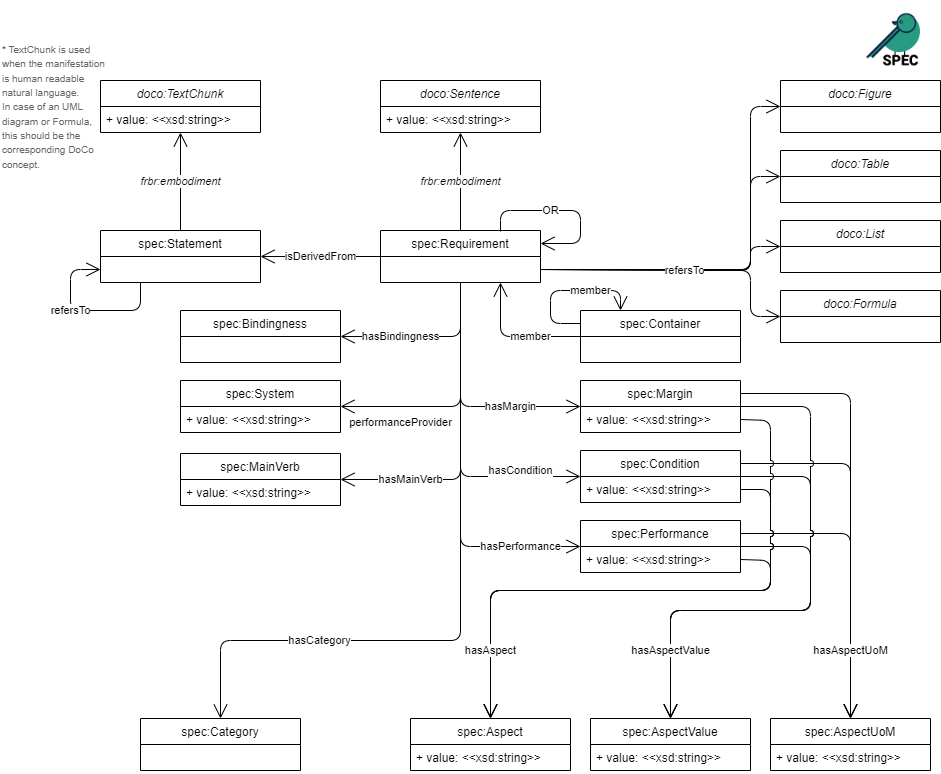

The diagram above was exported from draw.io. Its source (the exported page's mxGraphModel, read from the mxfile embedded in the PNG):
<mxGraphModel dx="1796" dy="1179" grid="1" gridSize="10" guides="1" tooltips="1" connect="1" arrows="1" fold="1" page="1" pageScale="1" pageWidth="1654" pageHeight="1169" math="0" shadow="0">
  <root>
    <mxCell id="0" />
    <mxCell id="1" parent="0" />
    <mxCell id="2" value="frbr:embodiment" style="edgeStyle=none;html=1;exitX=0.5;exitY=0;exitDx=0;exitDy=0;endArrow=open;endFill=1;endSize=12;fontStyle=2" parent="1" source="3" target="5" edge="1">
      <mxGeometry relative="1" as="geometry">
        <mxPoint x="50" y="550" as="targetPoint" />
      </mxGeometry>
    </mxCell>
    <mxCell id="3" value="spec:Statement" style="swimlane;fontStyle=0;childLayout=stackLayout;horizontal=1;startSize=26;fillColor=none;horizontalStack=0;resizeParent=1;resizeParentMax=0;resizeLast=0;collapsible=0;marginBottom=0;" parent="1" vertex="1">
      <mxGeometry x="100" y="230" width="160" height="52" as="geometry" />
    </mxCell>
    <mxCell id="4" value="spec:Requirement" style="swimlane;fontStyle=0;childLayout=stackLayout;horizontal=1;startSize=26;fillColor=none;horizontalStack=0;resizeParent=1;resizeParentMax=0;resizeLast=0;collapsible=0;marginBottom=0;" parent="1" vertex="1">
      <mxGeometry x="380" y="230" width="160" height="52" as="geometry" />
    </mxCell>
    <mxCell id="5" value="doco:TextChunk" style="swimlane;fontStyle=2;childLayout=stackLayout;horizontal=1;startSize=26;fillColor=none;horizontalStack=0;resizeParent=1;resizeParentMax=0;resizeLast=0;collapsible=0;marginBottom=0;" parent="1" vertex="1">
      <mxGeometry x="100" y="80" width="160" height="52" as="geometry" />
    </mxCell>
    <mxCell id="6" value="+ value: &lt;&lt;xsd:string&gt;&gt;" style="text;strokeColor=none;fillColor=none;align=left;verticalAlign=top;spacingLeft=4;spacingRight=4;overflow=hidden;rotatable=0;points=[[0,0.5],[1,0.5]];portConstraint=eastwest;" parent="5" vertex="1">
      <mxGeometry y="26" width="160" height="26" as="geometry" />
    </mxCell>
    <mxCell id="7" value="OR" style="endArrow=open;endFill=1;endSize=12;html=1;exitX=0.75;exitY=0;exitDx=0;exitDy=0;entryX=1;entryY=0.25;entryDx=0;entryDy=0;strokeColor=#000000;" parent="1" target="4" edge="1">
      <mxGeometry x="-0.1839" width="160" relative="1" as="geometry">
        <mxPoint x="500" y="231" as="sourcePoint" />
        <mxPoint x="500" y="163" as="targetPoint" />
        <Array as="points">
          <mxPoint x="500" y="210" />
          <mxPoint x="580" y="210" />
          <mxPoint x="580" y="243" />
        </Array>
        <mxPoint as="offset" />
      </mxGeometry>
    </mxCell>
    <mxCell id="8" value="&lt;span style=&quot;font-style: normal;&quot;&gt;&lt;font color=&quot;#000000&quot;&gt;isDerivedFrom&lt;/font&gt;&lt;/span&gt;" style="endArrow=open;endFill=1;endSize=12;html=1;exitX=0;exitY=0.5;exitDx=0;exitDy=0;entryX=1;entryY=0.5;entryDx=0;entryDy=0;fontColor=#FF8000;fontStyle=2" parent="1" source="4" target="3" edge="1">
      <mxGeometry width="160" relative="1" as="geometry">
        <mxPoint x="140" y="450" as="sourcePoint" />
        <mxPoint x="300" y="450" as="targetPoint" />
      </mxGeometry>
    </mxCell>
    <mxCell id="9" value="spec:Bindingness" style="swimlane;fontStyle=0;childLayout=stackLayout;horizontal=1;startSize=26;fillColor=none;horizontalStack=0;resizeParent=1;resizeParentMax=0;resizeLast=0;collapsible=0;marginBottom=0;" parent="1" vertex="1">
      <mxGeometry x="180" y="310" width="160" height="52" as="geometry" />
    </mxCell>
    <mxCell id="10" value="hasBindingness" style="endArrow=open;endFill=1;endSize=12;html=1;exitX=0.5;exitY=1;exitDx=0;exitDy=0;entryX=1;entryY=0.5;entryDx=0;entryDy=0;" parent="1" source="4" target="9" edge="1">
      <mxGeometry x="0.3103" width="160" relative="1" as="geometry">
        <mxPoint x="140" y="450" as="sourcePoint" />
        <mxPoint x="300" y="450" as="targetPoint" />
        <Array as="points">
          <mxPoint x="460" y="336" />
        </Array>
        <mxPoint as="offset" />
      </mxGeometry>
    </mxCell>
    <mxCell id="27" value="doco:Figure" style="swimlane;fontStyle=2;childLayout=stackLayout;horizontal=1;startSize=26;fillColor=none;horizontalStack=0;resizeParent=1;resizeParentMax=0;resizeLast=0;collapsible=0;marginBottom=0;" parent="1" vertex="1">
      <mxGeometry x="780" y="80" width="160" height="52" as="geometry" />
    </mxCell>
    <mxCell id="28" value="doco:Formula" style="swimlane;fontStyle=2;childLayout=stackLayout;horizontal=1;startSize=26;fillColor=none;horizontalStack=0;resizeParent=1;resizeParentMax=0;resizeLast=0;collapsible=0;marginBottom=0;" parent="1" vertex="1">
      <mxGeometry x="780" y="290" width="160" height="52" as="geometry" />
    </mxCell>
    <mxCell id="44" value="doco:List" style="swimlane;fontStyle=2;childLayout=stackLayout;horizontal=1;startSize=26;fillColor=none;horizontalStack=0;resizeParent=1;resizeParentMax=0;resizeLast=0;collapsible=0;marginBottom=0;" parent="1" vertex="1">
      <mxGeometry x="780" y="220" width="160" height="52" as="geometry" />
    </mxCell>
    <mxCell id="51" value="doco:Table" style="swimlane;fontStyle=2;childLayout=stackLayout;horizontal=1;startSize=26;fillColor=none;horizontalStack=0;resizeParent=1;resizeParentMax=0;resizeLast=0;collapsible=0;marginBottom=0;" parent="1" vertex="1">
      <mxGeometry x="780" y="150" width="160" height="52" as="geometry" />
    </mxCell>
    <mxCell id="62" value="doco:Sentence" style="swimlane;fontStyle=2;childLayout=stackLayout;horizontal=1;startSize=26;fillColor=none;horizontalStack=0;resizeParent=1;resizeParentMax=0;resizeLast=0;collapsible=0;marginBottom=0;" parent="1" vertex="1">
      <mxGeometry x="380" y="80" width="160" height="52" as="geometry" />
    </mxCell>
    <mxCell id="63" value="+ value: &lt;&lt;xsd:string&gt;&gt;" style="text;strokeColor=none;fillColor=none;align=left;verticalAlign=top;spacingLeft=4;spacingRight=4;overflow=hidden;rotatable=0;points=[[0,0.5],[1,0.5]];portConstraint=eastwest;" parent="62" vertex="1">
      <mxGeometry y="26" width="160" height="26" as="geometry" />
    </mxCell>
    <mxCell id="64" value="frbr:embodiment" style="edgeStyle=none;html=1;exitX=0.5;exitY=0;exitDx=0;exitDy=0;endArrow=open;endFill=1;endSize=12;fontStyle=2" parent="1" source="4" target="62" edge="1">
      <mxGeometry relative="1" as="geometry">
        <mxPoint x="170.19047619047615" y="292" as="sourcePoint" />
        <mxPoint x="30" y="476" as="targetPoint" />
        <mxPoint as="offset" />
      </mxGeometry>
    </mxCell>
    <mxCell id="79" value="spec:Category" style="swimlane;fontStyle=0;childLayout=stackLayout;horizontal=1;startSize=26;fillColor=none;horizontalStack=0;resizeParent=1;resizeParentMax=0;resizeLast=0;collapsible=0;marginBottom=0;" parent="1" vertex="1">
      <mxGeometry x="140" y="718" width="160" height="52" as="geometry" />
    </mxCell>
    <mxCell id="87" value="hasCategory" style="endArrow=open;endFill=1;endSize=12;html=1;exitX=0.5;exitY=1;exitDx=0;exitDy=0;entryX=0.5;entryY=0;entryDx=0;entryDy=0;" parent="1" source="4" target="79" edge="1">
      <mxGeometry x="0.4753" width="160" relative="1" as="geometry">
        <mxPoint x="470" y="292" as="sourcePoint" />
        <mxPoint x="590" y="626" as="targetPoint" />
        <Array as="points">
          <mxPoint x="460" y="640" />
          <mxPoint x="220" y="640" />
        </Array>
        <mxPoint as="offset" />
      </mxGeometry>
    </mxCell>
    <mxCell id="88" value="refersTo" style="endArrow=open;endFill=1;endSize=12;html=1;exitX=0.25;exitY=1;exitDx=0;exitDy=0;entryX=0;entryY=0.75;entryDx=0;entryDy=0;" parent="1" source="3" target="3" edge="1">
      <mxGeometry x="0.1598" width="160" relative="1" as="geometry">
        <mxPoint x="140" y="355" as="sourcePoint" />
        <mxPoint x="20" y="409" as="targetPoint" />
        <Array as="points">
          <mxPoint x="140" y="310" />
          <mxPoint x="70" y="310" />
          <mxPoint x="70" y="269" />
        </Array>
        <mxPoint as="offset" />
      </mxGeometry>
    </mxCell>
    <mxCell id="89" value="" style="endArrow=open;endFill=1;endSize=12;html=1;exitX=1;exitY=0.75;exitDx=0;exitDy=0;entryX=0;entryY=0.5;entryDx=0;entryDy=0;" parent="1" source="4" target="27" edge="1">
      <mxGeometry width="160" relative="1" as="geometry">
        <mxPoint x="149.99999999999977" y="292" as="sourcePoint" />
        <mxPoint x="109.99999999999977" y="279" as="targetPoint" />
        <Array as="points">
          <mxPoint x="750" y="270" />
          <mxPoint x="750" y="106" />
        </Array>
      </mxGeometry>
    </mxCell>
    <mxCell id="90" value="" style="endArrow=open;endFill=1;endSize=12;html=1;exitX=1;exitY=0.75;exitDx=0;exitDy=0;entryX=0;entryY=0.5;entryDx=0;entryDy=0;" parent="1" source="4" target="44" edge="1">
      <mxGeometry width="160" relative="1" as="geometry">
        <mxPoint x="560" y="289" as="sourcePoint" />
        <mxPoint x="1341" y="605" as="targetPoint" />
        <Array as="points">
          <mxPoint x="750" y="270" />
          <mxPoint x="750" y="246" />
        </Array>
      </mxGeometry>
    </mxCell>
    <mxCell id="91" value="" style="endArrow=open;endFill=1;endSize=12;html=1;exitX=1;exitY=0.75;exitDx=0;exitDy=0;entryX=0;entryY=0.5;entryDx=0;entryDy=0;" parent="1" source="4" target="28" edge="1">
      <mxGeometry width="160" relative="1" as="geometry">
        <mxPoint x="570" y="299" as="sourcePoint" />
        <mxPoint x="1351" y="615" as="targetPoint" />
        <Array as="points">
          <mxPoint x="750" y="270" />
          <mxPoint x="750" y="316" />
        </Array>
      </mxGeometry>
    </mxCell>
    <mxCell id="92" value="refersTo" style="endArrow=open;endFill=1;endSize=12;html=1;exitX=1;exitY=0.75;exitDx=0;exitDy=0;entryX=0;entryY=0.5;entryDx=0;entryDy=0;" parent="1" source="4" target="51" edge="1">
      <mxGeometry x="-0.1367" y="-1" width="160" relative="1" as="geometry">
        <mxPoint x="550" y="279" as="sourcePoint" />
        <mxPoint x="1331" y="595" as="targetPoint" />
        <Array as="points">
          <mxPoint x="750" y="269" />
          <mxPoint x="750" y="176" />
        </Array>
        <mxPoint as="offset" />
      </mxGeometry>
    </mxCell>
    <mxCell id="116" value="&lt;span style=&quot;text-align: left;&quot;&gt;&lt;font style=&quot;font-size: 10px;&quot;&gt;* TextChunk is used when the manifestation is human readable natural language. &lt;br&gt;In case of an UML diagram or Formula, this should be the corresponding DoCo concept.&lt;/font&gt;&lt;/span&gt;" style="text;html=1;strokeColor=none;fillColor=none;align=left;verticalAlign=middle;rounded=0;dashed=1;fontSize=12;fontColor=#666666;whiteSpace=wrap;" parent="1" vertex="1">
      <mxGeometry y="26.25" width="110" height="159.5" as="geometry" />
    </mxCell>
    <mxCell id="117" value="" style="shape=image;verticalLabelPosition=bottom;labelBackgroundColor=default;verticalAlign=top;aspect=fixed;imageAspect=0;image=data:image/png,(base64 omitted: 11300 chars);" parent="1" vertex="1">
      <mxGeometry x="860" width="80" height="80" as="geometry" />
    </mxCell>
    <mxCell id="120" style="edgeStyle=none;html=1;entryX=0.5;entryY=0;entryDx=0;entryDy=0;endArrow=open;endFill=1;endSize=12;exitX=1;exitY=0.5;exitDx=0;exitDy=0;" edge="1" parent="1" source="124" target="147">
      <mxGeometry relative="1" as="geometry">
        <Array as="points">
          <mxPoint x="770" y="560" />
          <mxPoint x="770" y="590" />
          <mxPoint x="490" y="590" />
        </Array>
      </mxGeometry>
    </mxCell>
    <mxCell id="121" style="edgeStyle=none;html=1;entryX=0.5;entryY=0;entryDx=0;entryDy=0;endArrow=open;endFill=1;endSize=12;exitX=1;exitY=0.25;exitDx=0;exitDy=0;" edge="1" parent="1" source="123" target="149">
      <mxGeometry relative="1" as="geometry">
        <Array as="points">
          <mxPoint x="850" y="533" />
        </Array>
      </mxGeometry>
    </mxCell>
    <mxCell id="122" style="edgeStyle=none;shape=connector;rounded=1;html=1;entryX=0.5;entryY=0;entryDx=0;entryDy=0;labelBackgroundColor=default;strokeColor=default;fontFamily=Helvetica;fontSize=11;fontColor=default;endArrow=open;endFill=1;endSize=12;exitX=1;exitY=0.5;exitDx=0;exitDy=0;" edge="1" parent="1" source="123" target="151">
      <mxGeometry relative="1" as="geometry">
        <Array as="points">
          <mxPoint x="810" y="546" />
          <mxPoint x="810" y="610" />
          <mxPoint x="670" y="610" />
        </Array>
      </mxGeometry>
    </mxCell>
    <mxCell id="123" value="spec:Performance" style="swimlane;fontStyle=0;childLayout=stackLayout;horizontal=1;startSize=26;fillColor=none;horizontalStack=0;resizeParent=1;resizeParentMax=0;resizeLast=0;collapsible=0;marginBottom=0;" vertex="1" parent="1">
      <mxGeometry x="580" y="520" width="160" height="52" as="geometry" />
    </mxCell>
    <mxCell id="124" value="+ value: &lt;&lt;xsd:string&gt;&gt;" style="text;strokeColor=none;fillColor=none;align=left;verticalAlign=top;spacingLeft=4;spacingRight=4;overflow=hidden;rotatable=0;points=[[0,0.5],[1,0.5]];portConstraint=eastwest;" vertex="1" parent="123">
      <mxGeometry y="26" width="160" height="26" as="geometry" />
    </mxCell>
    <mxCell id="125" value="hasPerformance" style="endArrow=open;endFill=1;endSize=12;html=1;exitX=0.5;exitY=1;exitDx=0;exitDy=0;entryX=0;entryY=0.5;entryDx=0;entryDy=0;" edge="1" parent="1" target="123">
      <mxGeometry x="0.6875" width="160" relative="1" as="geometry">
        <mxPoint x="460" y="282" as="sourcePoint" />
        <mxPoint x="550" y="450" as="targetPoint" />
        <Array as="points">
          <mxPoint x="460" y="546" />
        </Array>
        <mxPoint as="offset" />
      </mxGeometry>
    </mxCell>
    <mxCell id="126" style="edgeStyle=none;shape=connector;rounded=1;html=1;entryX=0.5;entryY=0;entryDx=0;entryDy=0;labelBackgroundColor=default;strokeColor=default;fontFamily=Helvetica;fontSize=11;fontColor=default;endArrow=open;endFill=1;endSize=12;exitX=1;exitY=0.25;exitDx=0;exitDy=0;" edge="1" parent="1" source="129" target="149">
      <mxGeometry relative="1" as="geometry">
        <Array as="points">
          <mxPoint x="850" y="463" />
        </Array>
      </mxGeometry>
    </mxCell>
    <mxCell id="127" style="edgeStyle=none;shape=connector;rounded=1;html=1;entryX=0.5;entryY=0;entryDx=0;entryDy=0;labelBackgroundColor=default;strokeColor=default;fontFamily=Helvetica;fontSize=11;fontColor=default;endArrow=open;endFill=1;endSize=12;exitX=1;exitY=0.5;exitDx=0;exitDy=0;jumpStyle=arc;" edge="1" parent="1" source="129" target="151">
      <mxGeometry relative="1" as="geometry">
        <Array as="points">
          <mxPoint x="810" y="476" />
          <mxPoint x="810" y="610" />
          <mxPoint x="670" y="610" />
        </Array>
      </mxGeometry>
    </mxCell>
    <mxCell id="128" style="edgeStyle=none;shape=connector;rounded=1;html=1;entryX=0.5;entryY=0;entryDx=0;entryDy=0;labelBackgroundColor=default;strokeColor=default;fontFamily=Helvetica;fontSize=11;fontColor=default;endArrow=open;endFill=1;endSize=12;exitX=1;exitY=0.5;exitDx=0;exitDy=0;jumpStyle=arc;" edge="1" parent="1" source="130" target="147">
      <mxGeometry relative="1" as="geometry">
        <Array as="points">
          <mxPoint x="770" y="489" />
          <mxPoint x="770" y="590" />
          <mxPoint x="490" y="590" />
        </Array>
      </mxGeometry>
    </mxCell>
    <mxCell id="129" value="spec:Condition" style="swimlane;fontStyle=0;childLayout=stackLayout;horizontal=1;startSize=26;fillColor=none;horizontalStack=0;resizeParent=1;resizeParentMax=0;resizeLast=0;collapsible=0;marginBottom=0;" vertex="1" parent="1">
      <mxGeometry x="580" y="450" width="160" height="52" as="geometry" />
    </mxCell>
    <mxCell id="130" value="+ value: &lt;&lt;xsd:string&gt;&gt;" style="text;strokeColor=none;fillColor=none;align=left;verticalAlign=top;spacingLeft=4;spacingRight=4;overflow=hidden;rotatable=0;points=[[0,0.5],[1,0.5]];portConstraint=eastwest;" vertex="1" parent="129">
      <mxGeometry y="26" width="160" height="26" as="geometry" />
    </mxCell>
    <mxCell id="131" value="hasCondition" style="endArrow=open;endFill=1;endSize=12;html=1;exitX=0.5;exitY=1;exitDx=0;exitDy=0;entryX=0;entryY=0.5;entryDx=0;entryDy=0;" edge="1" parent="1" target="129">
      <mxGeometry x="0.6178" y="6" width="160" relative="1" as="geometry">
        <mxPoint x="460" y="282" as="sourcePoint" />
        <mxPoint x="550" y="450" as="targetPoint" />
        <Array as="points">
          <mxPoint x="460" y="336" />
          <mxPoint x="460" y="409" />
          <mxPoint x="460" y="476" />
        </Array>
        <mxPoint as="offset" />
      </mxGeometry>
    </mxCell>
    <mxCell id="132" value="spec:MainVerb" style="swimlane;fontStyle=0;childLayout=stackLayout;horizontal=1;startSize=26;fillColor=none;horizontalStack=0;resizeParent=1;resizeParentMax=0;resizeLast=0;collapsible=0;marginBottom=0;" vertex="1" parent="1">
      <mxGeometry x="180" y="453" width="160" height="52" as="geometry" />
    </mxCell>
    <mxCell id="133" value="+ value: &lt;&lt;xsd:string&gt;&gt;" style="text;strokeColor=none;fillColor=none;align=left;verticalAlign=top;spacingLeft=4;spacingRight=4;overflow=hidden;rotatable=0;points=[[0,0.5],[1,0.5]];portConstraint=eastwest;" vertex="1" parent="132">
      <mxGeometry y="26" width="160" height="26" as="geometry" />
    </mxCell>
    <mxCell id="134" value="hasAspectUoM" style="edgeStyle=none;shape=connector;rounded=1;html=1;entryX=0.5;entryY=0;entryDx=0;entryDy=0;labelBackgroundColor=default;strokeColor=default;fontFamily=Helvetica;fontSize=11;fontColor=default;endArrow=open;endFill=1;endSize=12;exitX=1;exitY=0.25;exitDx=0;exitDy=0;jumpStyle=arc;" edge="1" parent="1" source="137" target="149">
      <mxGeometry x="0.6874" relative="1" as="geometry">
        <Array as="points">
          <mxPoint x="850" y="393" />
        </Array>
        <mxPoint as="offset" />
      </mxGeometry>
    </mxCell>
    <mxCell id="135" value="hasAspectValue" style="edgeStyle=none;shape=connector;rounded=1;html=1;entryX=0.5;entryY=0;entryDx=0;entryDy=0;labelBackgroundColor=default;strokeColor=default;fontFamily=Helvetica;fontSize=11;fontColor=default;endArrow=open;endFill=1;endSize=12;exitX=1;exitY=0.5;exitDx=0;exitDy=0;jumpStyle=arc;" edge="1" parent="1" source="137" target="151">
      <mxGeometry x="0.7395" relative="1" as="geometry">
        <Array as="points">
          <mxPoint x="810" y="406" />
          <mxPoint x="810" y="610" />
          <mxPoint x="670" y="610" />
        </Array>
        <mxPoint as="offset" />
      </mxGeometry>
    </mxCell>
    <mxCell id="136" value="hasAspect" style="edgeStyle=none;shape=connector;rounded=1;html=1;entryX=0.5;entryY=0;entryDx=0;entryDy=0;labelBackgroundColor=default;strokeColor=default;fontFamily=Helvetica;fontSize=11;fontColor=default;endArrow=open;endFill=1;endSize=12;exitX=1;exitY=0.5;exitDx=0;exitDy=0;jumpStyle=arc;" edge="1" parent="1" source="138" target="147">
      <mxGeometry x="0.7763" relative="1" as="geometry">
        <Array as="points">
          <mxPoint x="770" y="420" />
          <mxPoint x="770" y="590" />
          <mxPoint x="490" y="590" />
        </Array>
        <mxPoint as="offset" />
      </mxGeometry>
    </mxCell>
    <mxCell id="137" value="spec:Margin" style="swimlane;fontStyle=0;childLayout=stackLayout;horizontal=1;startSize=26;fillColor=none;horizontalStack=0;resizeParent=1;resizeParentMax=0;resizeLast=0;collapsible=0;marginBottom=0;" vertex="1" parent="1">
      <mxGeometry x="580" y="380" width="160" height="52" as="geometry" />
    </mxCell>
    <mxCell id="138" value="+ value: &lt;&lt;xsd:string&gt;&gt;" style="text;strokeColor=none;fillColor=none;align=left;verticalAlign=top;spacingLeft=4;spacingRight=4;overflow=hidden;rotatable=0;points=[[0,0.5],[1,0.5]];portConstraint=eastwest;" vertex="1" parent="137">
      <mxGeometry y="26" width="160" height="26" as="geometry" />
    </mxCell>
    <mxCell id="139" value="hasMainVerb" style="endArrow=open;endFill=1;endSize=12;html=1;exitX=0.5;exitY=1;exitDx=0;exitDy=0;entryX=1;entryY=0.5;entryDx=0;entryDy=0;" edge="1" parent="1" target="132">
      <mxGeometry x="0.5584" width="160" relative="1" as="geometry">
        <mxPoint x="460" y="282" as="sourcePoint" />
        <mxPoint x="600" y="466" as="targetPoint" />
        <Array as="points">
          <mxPoint x="460" y="406" />
          <mxPoint x="460" y="479" />
        </Array>
        <mxPoint as="offset" />
      </mxGeometry>
    </mxCell>
    <mxCell id="140" value="hasMargin" style="endArrow=open;endFill=1;endSize=12;html=1;exitX=0.5;exitY=1;exitDx=0;exitDy=0;entryX=0;entryY=0.5;entryDx=0;entryDy=0;" edge="1" parent="1" target="137">
      <mxGeometry x="0.4262" width="160" relative="1" as="geometry">
        <mxPoint x="460" y="282" as="sourcePoint" />
        <mxPoint x="610" y="476" as="targetPoint" />
        <Array as="points">
          <mxPoint x="460" y="406" />
        </Array>
        <mxPoint as="offset" />
      </mxGeometry>
    </mxCell>
    <mxCell id="141" value="spec:System" style="swimlane;fontStyle=0;childLayout=stackLayout;horizontal=1;startSize=26;fillColor=none;horizontalStack=0;resizeParent=1;resizeParentMax=0;resizeLast=0;collapsible=0;marginBottom=0;" vertex="1" parent="1">
      <mxGeometry x="180" y="380" width="160" height="52" as="geometry" />
    </mxCell>
    <mxCell id="142" value="+ value: &lt;&lt;xsd:string&gt;&gt;" style="text;strokeColor=none;fillColor=none;align=left;verticalAlign=top;spacingLeft=4;spacingRight=4;overflow=hidden;rotatable=0;points=[[0,0.5],[1,0.5]];portConstraint=eastwest;" vertex="1" parent="141">
      <mxGeometry y="26" width="160" height="26" as="geometry" />
    </mxCell>
    <mxCell id="143" value="performanceProvider" style="endArrow=open;endFill=1;endSize=12;html=1;exitX=0.5;exitY=1;exitDx=0;exitDy=0;entryX=1;entryY=0.5;entryDx=0;entryDy=0;" edge="1" parent="1" target="141">
      <mxGeometry x="0.5082" y="16" width="160" relative="1" as="geometry">
        <mxPoint x="460" y="282" as="sourcePoint" />
        <mxPoint x="560" y="650" as="targetPoint" />
        <Array as="points">
          <mxPoint x="460" y="406" />
        </Array>
        <mxPoint as="offset" />
      </mxGeometry>
    </mxCell>
    <mxCell id="144" value="spec:Container" style="swimlane;fontStyle=0;childLayout=stackLayout;horizontal=1;startSize=26;fillColor=none;horizontalStack=0;resizeParent=1;resizeParentMax=0;resizeLast=0;collapsible=0;marginBottom=0;" vertex="1" parent="1">
      <mxGeometry x="580" y="310" width="160" height="52" as="geometry" />
    </mxCell>
    <mxCell id="145" value="member" style="endArrow=open;endFill=1;endSize=12;html=1;exitX=0;exitY=0.5;exitDx=0;exitDy=0;entryX=0.75;entryY=1;entryDx=0;entryDy=0;" edge="1" parent="1" source="144">
      <mxGeometry x="-0.2537" width="160" relative="1" as="geometry">
        <mxPoint x="470" y="292" as="sourcePoint" />
        <mxPoint x="500" y="282" as="targetPoint" />
        <Array as="points">
          <mxPoint x="500" y="336" />
        </Array>
        <mxPoint as="offset" />
      </mxGeometry>
    </mxCell>
    <mxCell id="146" value="member" style="endArrow=open;endFill=1;endSize=12;html=1;exitX=0;exitY=0.25;exitDx=0;exitDy=0;entryX=0.25;entryY=0;entryDx=0;entryDy=0;" edge="1" parent="1" source="144" target="144">
      <mxGeometry x="0.3464" width="160" relative="1" as="geometry">
        <mxPoint x="590" y="346" as="sourcePoint" />
        <mxPoint x="510" y="292" as="targetPoint" />
        <Array as="points">
          <mxPoint x="550" y="323" />
          <mxPoint x="550" y="290" />
          <mxPoint x="620" y="290" />
        </Array>
        <mxPoint as="offset" />
      </mxGeometry>
    </mxCell>
    <mxCell id="147" value="spec:Aspect" style="swimlane;fontStyle=0;childLayout=stackLayout;horizontal=1;startSize=26;fillColor=none;horizontalStack=0;resizeParent=1;resizeParentMax=0;resizeLast=0;collapsible=0;marginBottom=0;" vertex="1" parent="1">
      <mxGeometry x="410" y="718" width="160" height="52" as="geometry" />
    </mxCell>
    <mxCell id="148" value="+ value: &lt;&lt;xsd:string&gt;&gt;" style="text;strokeColor=none;fillColor=none;align=left;verticalAlign=top;spacingLeft=4;spacingRight=4;overflow=hidden;rotatable=0;points=[[0,0.5],[1,0.5]];portConstraint=eastwest;" vertex="1" parent="147">
      <mxGeometry y="26" width="160" height="26" as="geometry" />
    </mxCell>
    <mxCell id="149" value="spec:AspectUoM" style="swimlane;fontStyle=0;childLayout=stackLayout;horizontal=1;startSize=26;fillColor=none;horizontalStack=0;resizeParent=1;resizeParentMax=0;resizeLast=0;collapsible=0;marginBottom=0;" vertex="1" parent="1">
      <mxGeometry x="770" y="718" width="160" height="52" as="geometry" />
    </mxCell>
    <mxCell id="150" value="+ value: &lt;&lt;xsd:string&gt;&gt;" style="text;strokeColor=none;fillColor=none;align=left;verticalAlign=top;spacingLeft=4;spacingRight=4;overflow=hidden;rotatable=0;points=[[0,0.5],[1,0.5]];portConstraint=eastwest;" vertex="1" parent="149">
      <mxGeometry y="26" width="160" height="26" as="geometry" />
    </mxCell>
    <mxCell id="151" value="spec:AspectValue" style="swimlane;fontStyle=0;childLayout=stackLayout;horizontal=1;startSize=26;fillColor=none;horizontalStack=0;resizeParent=1;resizeParentMax=0;resizeLast=0;collapsible=0;marginBottom=0;" vertex="1" parent="1">
      <mxGeometry x="590" y="718" width="160" height="52" as="geometry" />
    </mxCell>
    <mxCell id="152" value="+ value: &lt;&lt;xsd:string&gt;&gt;" style="text;strokeColor=none;fillColor=none;align=left;verticalAlign=top;spacingLeft=4;spacingRight=4;overflow=hidden;rotatable=0;points=[[0,0.5],[1,0.5]];portConstraint=eastwest;" vertex="1" parent="151">
      <mxGeometry y="26" width="160" height="26" as="geometry" />
    </mxCell>
  </root>
</mxGraphModel>